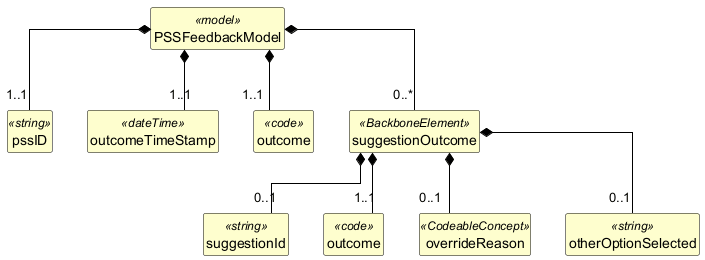

The diagram above was rendered by PlantUML. Its source (embedded in the PNG):
@startuml
skinparam shadowing false
skinparam classAttributeIconSize 0
skinparam linetype ortho
skinparam class {
  BackgroundColor #FEFECE
  BorderColor #000000
  ArrowColor #000000
  FontStyle bold
  AttributeFontStyle normal
}
hide circle
hide empty members

class "PSSFeedbackModel" as PSSFeedbackModel <<model>> {
}

class "pssID" as PSSFeedbackModel_pssID <<string>> {
}

class "outcomeTimeStamp" as PSSFeedbackModel_outcomeTimeStamp <<dateTime>> {
}

class "outcome" as PSSFeedbackModel_outcome <<code>> {
}

class "suggestionOutcome" as PSSFeedbackModel_suggestionOutcome <<BackboneElement>> {
}

class "suggestionId" as PSSFeedbackModel_suggestionOutcome_suggestionId <<string>> {
}

class "outcome" as PSSFeedbackModel_suggestionOutcome_outcome <<code>> {
}

class "overrideReason" as PSSFeedbackModel_suggestionOutcome_overrideReason <<CodeableConcept>> {
}

class "otherOptionSelected" as PSSFeedbackModel_suggestionOutcome_otherOptionSelected <<string>> {
}

PSSFeedbackModel *-- "1..1" PSSFeedbackModel_pssID
PSSFeedbackModel *-- "1..1" PSSFeedbackModel_outcomeTimeStamp
PSSFeedbackModel *-- "1..1" PSSFeedbackModel_outcome
PSSFeedbackModel *-- "0..*" PSSFeedbackModel_suggestionOutcome
PSSFeedbackModel_suggestionOutcome *-- "0..1" PSSFeedbackModel_suggestionOutcome_suggestionId
PSSFeedbackModel_suggestionOutcome *-- "1..1" PSSFeedbackModel_suggestionOutcome_outcome
PSSFeedbackModel_suggestionOutcome *-- "0..1" PSSFeedbackModel_suggestionOutcome_overrideReason
PSSFeedbackModel_suggestionOutcome *-- "0..1" PSSFeedbackModel_suggestionOutcome_otherOptionSelected
@enduml